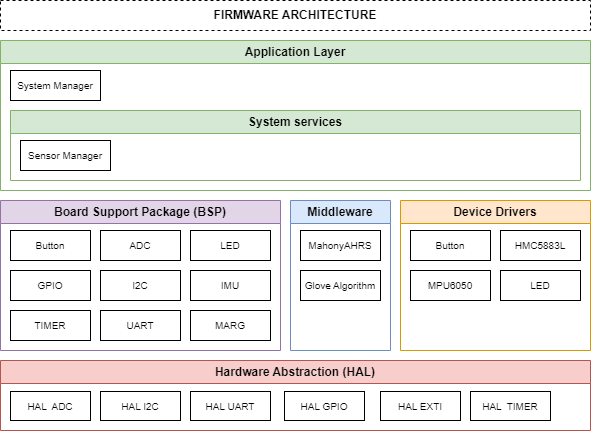

The diagram above was exported from draw.io. Its source (the exported page's mxGraphModel, read from the mxfile embedded in the PNG):
<mxGraphModel dx="755" dy="614" grid="1" gridSize="10" guides="1" tooltips="1" connect="1" arrows="1" fold="1" page="1" pageScale="1" pageWidth="827" pageHeight="1169" math="0" shadow="0">
  <root>
    <mxCell id="WIyWlLk6GJQsqaUBKTNV-0" />
    <mxCell id="WIyWlLk6GJQsqaUBKTNV-1" parent="WIyWlLk6GJQsqaUBKTNV-0" />
    <mxCell id="03lXVdggz8M708RV7IZC-12" value="Hardware Abstraction (HAL)" style="swimlane;whiteSpace=wrap;html=1;fillColor=#f8cecc;strokeColor=#b85450;" parent="WIyWlLk6GJQsqaUBKTNV-1" vertex="1">
      <mxGeometry x="130" y="729" width="590" height="70" as="geometry">
        <mxRectangle x="200" y="560" width="140" height="30" as="alternateBounds" />
      </mxGeometry>
    </mxCell>
    <mxCell id="dJ-mY9FMEKMFqIc_xiL3-11" value="HAL  ADC" style="text;align=center;verticalAlign=middle;spacingLeft=4;spacingRight=4;overflow=hidden;rotatable=0;points=[[0,0.5],[1,0.5]];portConstraint=eastwest;strokeColor=default;labelPosition=center;verticalLabelPosition=middle;labelBorderColor=none;labelBackgroundColor=none;direction=north;fillColor=none;gradientColor=none;rounded=0;glass=0;shadow=0;flipH=0;flipV=1;fontSize=10;" parent="03lXVdggz8M708RV7IZC-12" vertex="1">
      <mxGeometry x="10" y="31" width="80" height="29" as="geometry" />
    </mxCell>
    <mxCell id="dJ-mY9FMEKMFqIc_xiL3-14" value="HAL EXTI" style="text;align=center;verticalAlign=middle;spacingLeft=4;spacingRight=4;overflow=hidden;rotatable=0;points=[[0,0.5],[1,0.5]];portConstraint=eastwest;strokeColor=default;labelPosition=center;verticalLabelPosition=middle;labelBorderColor=none;labelBackgroundColor=none;direction=north;fillColor=none;gradientColor=none;rounded=0;glass=0;shadow=0;flipH=0;flipV=1;fontSize=10;" parent="03lXVdggz8M708RV7IZC-12" vertex="1">
      <mxGeometry x="380" y="31" width="80" height="29" as="geometry" />
    </mxCell>
    <mxCell id="03lXVdggz8M708RV7IZC-13" value="HAL I2C" style="text;align=center;verticalAlign=middle;spacingLeft=4;spacingRight=4;overflow=hidden;rotatable=0;points=[[0,0.5],[1,0.5]];portConstraint=eastwest;strokeColor=default;labelPosition=center;verticalLabelPosition=middle;labelBorderColor=none;labelBackgroundColor=none;direction=north;fillColor=none;gradientColor=none;rounded=0;glass=0;shadow=0;flipH=0;flipV=1;fontSize=10;" parent="03lXVdggz8M708RV7IZC-12" vertex="1">
      <mxGeometry x="100" y="31" width="80" height="29" as="geometry" />
    </mxCell>
    <mxCell id="03lXVdggz8M708RV7IZC-15" value="HAL UART" style="text;align=center;verticalAlign=middle;spacingLeft=4;spacingRight=4;overflow=hidden;rotatable=0;points=[[0,0.5],[1,0.5]];portConstraint=eastwest;strokeColor=default;labelPosition=center;verticalLabelPosition=middle;labelBorderColor=none;labelBackgroundColor=none;direction=north;fillColor=none;gradientColor=none;rounded=0;glass=0;shadow=0;flipH=0;flipV=1;fontSize=10;" parent="03lXVdggz8M708RV7IZC-12" vertex="1">
      <mxGeometry x="190" y="31" width="80" height="29" as="geometry" />
    </mxCell>
    <mxCell id="03lXVdggz8M708RV7IZC-14" value="HAL GPIO" style="text;align=center;verticalAlign=middle;spacingLeft=4;spacingRight=4;overflow=hidden;rotatable=0;points=[[0,0.5],[1,0.5]];portConstraint=eastwest;strokeColor=default;labelPosition=center;verticalLabelPosition=middle;labelBorderColor=none;labelBackgroundColor=none;direction=north;fillColor=none;gradientColor=none;rounded=0;glass=0;shadow=0;flipH=0;flipV=1;fontSize=10;" parent="03lXVdggz8M708RV7IZC-12" vertex="1">
      <mxGeometry x="284" y="31" width="80" height="29" as="geometry" />
    </mxCell>
    <mxCell id="7" value="HAL  TIMER" style="text;align=center;verticalAlign=middle;spacingLeft=4;spacingRight=4;overflow=hidden;rotatable=0;points=[[0,0.5],[1,0.5]];portConstraint=eastwest;strokeColor=default;labelPosition=center;verticalLabelPosition=middle;labelBorderColor=none;labelBackgroundColor=none;direction=north;fillColor=none;gradientColor=none;rounded=0;glass=0;shadow=0;flipH=0;flipV=1;fontSize=10;" parent="03lXVdggz8M708RV7IZC-12" vertex="1">
      <mxGeometry x="470" y="31" width="80" height="29" as="geometry" />
    </mxCell>
    <mxCell id="03lXVdggz8M708RV7IZC-17" value="Board Support Package (BSP)" style="swimlane;whiteSpace=wrap;html=1;fillColor=#e1d5e7;strokeColor=#9673a6;" parent="WIyWlLk6GJQsqaUBKTNV-1" vertex="1">
      <mxGeometry x="130" y="569" width="280" height="150" as="geometry">
        <mxRectangle x="130" y="630" width="210" height="30" as="alternateBounds" />
      </mxGeometry>
    </mxCell>
    <mxCell id="03lXVdggz8M708RV7IZC-18" value="Button" style="text;align=center;verticalAlign=middle;spacingLeft=4;spacingRight=4;overflow=hidden;rotatable=0;points=[[0,0.5],[1,0.5]];portConstraint=eastwest;strokeColor=default;labelPosition=center;verticalLabelPosition=middle;labelBorderColor=none;labelBackgroundColor=none;direction=north;fillColor=none;gradientColor=none;rounded=0;glass=0;shadow=0;flipH=0;flipV=1;fontSize=10;" parent="03lXVdggz8M708RV7IZC-17" vertex="1">
      <mxGeometry x="10" y="30" width="80" height="30" as="geometry" />
    </mxCell>
    <mxCell id="03lXVdggz8M708RV7IZC-21" value="GPIO" style="text;align=center;verticalAlign=middle;spacingLeft=4;spacingRight=4;overflow=hidden;rotatable=0;points=[[0,0.5],[1,0.5]];portConstraint=eastwest;strokeColor=default;labelPosition=center;verticalLabelPosition=middle;labelBorderColor=none;labelBackgroundColor=none;direction=north;fillColor=none;gradientColor=none;rounded=0;glass=0;shadow=0;flipH=0;flipV=1;fontSize=10;" parent="03lXVdggz8M708RV7IZC-17" vertex="1">
      <mxGeometry x="10" y="70" width="80" height="30" as="geometry" />
    </mxCell>
    <mxCell id="03lXVdggz8M708RV7IZC-22" value="TIMER" style="text;align=center;verticalAlign=middle;spacingLeft=4;spacingRight=4;overflow=hidden;rotatable=0;points=[[0,0.5],[1,0.5]];portConstraint=eastwest;strokeColor=default;labelPosition=center;verticalLabelPosition=middle;labelBorderColor=none;labelBackgroundColor=none;direction=north;fillColor=none;gradientColor=none;rounded=0;glass=0;shadow=0;flipH=0;flipV=1;fontSize=10;" parent="03lXVdggz8M708RV7IZC-17" vertex="1">
      <mxGeometry x="10" y="110" width="80" height="30" as="geometry" />
    </mxCell>
    <mxCell id="03lXVdggz8M708RV7IZC-23" value="I2C" style="text;align=center;verticalAlign=middle;spacingLeft=4;spacingRight=4;overflow=hidden;rotatable=0;points=[[0,0.5],[1,0.5]];portConstraint=eastwest;strokeColor=default;labelPosition=center;verticalLabelPosition=middle;labelBorderColor=none;labelBackgroundColor=none;direction=north;fillColor=none;gradientColor=none;rounded=0;glass=0;shadow=0;flipH=0;flipV=1;fontSize=10;" parent="03lXVdggz8M708RV7IZC-17" vertex="1">
      <mxGeometry x="100" y="70" width="80" height="30" as="geometry" />
    </mxCell>
    <mxCell id="03lXVdggz8M708RV7IZC-24" value="ADC" style="text;align=center;verticalAlign=middle;spacingLeft=4;spacingRight=4;overflow=hidden;rotatable=0;points=[[0,0.5],[1,0.5]];portConstraint=eastwest;strokeColor=default;labelPosition=center;verticalLabelPosition=middle;labelBorderColor=none;labelBackgroundColor=none;direction=north;fillColor=none;gradientColor=none;rounded=0;glass=0;shadow=0;flipH=0;flipV=1;fontSize=10;" parent="03lXVdggz8M708RV7IZC-17" vertex="1">
      <mxGeometry x="100" y="30" width="80" height="30" as="geometry" />
    </mxCell>
    <mxCell id="03lXVdggz8M708RV7IZC-25" value="UART" style="text;align=center;verticalAlign=middle;spacingLeft=4;spacingRight=4;overflow=hidden;rotatable=0;points=[[0,0.5],[1,0.5]];portConstraint=eastwest;strokeColor=default;labelPosition=center;verticalLabelPosition=middle;labelBorderColor=none;labelBackgroundColor=none;direction=north;fillColor=none;gradientColor=none;rounded=0;glass=0;shadow=0;flipH=0;flipV=1;fontSize=10;" parent="03lXVdggz8M708RV7IZC-17" vertex="1">
      <mxGeometry x="100" y="110" width="80" height="30" as="geometry" />
    </mxCell>
    <mxCell id="3" value="IMU" style="text;align=center;verticalAlign=middle;spacingLeft=4;spacingRight=4;overflow=hidden;rotatable=0;points=[[0,0.5],[1,0.5]];portConstraint=eastwest;strokeColor=default;labelPosition=center;verticalLabelPosition=middle;labelBorderColor=none;labelBackgroundColor=none;direction=north;fillColor=none;gradientColor=none;rounded=0;glass=0;shadow=0;flipH=0;flipV=1;fontSize=10;" parent="03lXVdggz8M708RV7IZC-17" vertex="1">
      <mxGeometry x="190" y="70" width="80" height="30" as="geometry" />
    </mxCell>
    <mxCell id="4" value="MARG" style="text;align=center;verticalAlign=middle;spacingLeft=4;spacingRight=4;overflow=hidden;rotatable=0;points=[[0,0.5],[1,0.5]];portConstraint=eastwest;strokeColor=default;labelPosition=center;verticalLabelPosition=middle;labelBorderColor=none;labelBackgroundColor=none;direction=north;fillColor=none;gradientColor=none;rounded=0;glass=0;shadow=0;flipH=0;flipV=1;fontSize=10;" parent="03lXVdggz8M708RV7IZC-17" vertex="1">
      <mxGeometry x="190" y="110" width="80" height="30" as="geometry" />
    </mxCell>
    <mxCell id="6" value="LED" style="text;align=center;verticalAlign=middle;spacingLeft=4;spacingRight=4;overflow=hidden;rotatable=0;points=[[0,0.5],[1,0.5]];portConstraint=eastwest;strokeColor=default;labelPosition=center;verticalLabelPosition=middle;labelBorderColor=none;labelBackgroundColor=none;direction=north;fillColor=none;gradientColor=none;rounded=0;glass=0;shadow=0;flipH=0;flipV=1;fontSize=10;" parent="03lXVdggz8M708RV7IZC-17" vertex="1">
      <mxGeometry x="190" y="30" width="80" height="30" as="geometry" />
    </mxCell>
    <mxCell id="03lXVdggz8M708RV7IZC-26" value="Middleware" style="swimlane;whiteSpace=wrap;html=1;fillColor=#dae8fc;strokeColor=#6c8ebf;" parent="WIyWlLk6GJQsqaUBKTNV-1" vertex="1">
      <mxGeometry x="420" y="569" width="100" height="150" as="geometry">
        <mxRectangle x="300" y="550" width="210" height="30" as="alternateBounds" />
      </mxGeometry>
    </mxCell>
    <mxCell id="03lXVdggz8M708RV7IZC-27" value="MahonyAHRS" style="text;align=center;verticalAlign=middle;spacingLeft=4;spacingRight=4;overflow=hidden;rotatable=0;points=[[0,0.5],[1,0.5]];portConstraint=eastwest;strokeColor=default;labelPosition=center;verticalLabelPosition=middle;labelBorderColor=none;labelBackgroundColor=none;direction=north;fillColor=none;gradientColor=none;rounded=0;glass=0;shadow=0;flipH=0;flipV=1;fontSize=10;" parent="03lXVdggz8M708RV7IZC-26" vertex="1">
      <mxGeometry x="10" y="30" width="80" height="30" as="geometry" />
    </mxCell>
    <mxCell id="5" value="Glove Algorithm" style="text;align=center;verticalAlign=middle;spacingLeft=4;spacingRight=4;overflow=hidden;rotatable=0;points=[[0,0.5],[1,0.5]];portConstraint=eastwest;strokeColor=default;labelPosition=center;verticalLabelPosition=middle;labelBorderColor=none;labelBackgroundColor=none;direction=north;fillColor=none;gradientColor=none;rounded=0;glass=0;shadow=0;flipH=0;flipV=1;fontSize=10;" parent="03lXVdggz8M708RV7IZC-26" vertex="1">
      <mxGeometry x="10" y="70" width="80" height="30" as="geometry" />
    </mxCell>
    <mxCell id="03lXVdggz8M708RV7IZC-33" value="Device Drivers" style="swimlane;whiteSpace=wrap;html=1;fillColor=#ffe6cc;strokeColor=#d79b00;" parent="WIyWlLk6GJQsqaUBKTNV-1" vertex="1">
      <mxGeometry x="530" y="569" width="190" height="150" as="geometry">
        <mxRectangle x="300" y="550" width="210" height="30" as="alternateBounds" />
      </mxGeometry>
    </mxCell>
    <mxCell id="03lXVdggz8M708RV7IZC-34" value="Button" style="text;align=center;verticalAlign=middle;spacingLeft=4;spacingRight=4;overflow=hidden;rotatable=0;points=[[0,0.5],[1,0.5]];portConstraint=eastwest;strokeColor=default;labelPosition=center;verticalLabelPosition=middle;labelBorderColor=none;labelBackgroundColor=none;direction=north;fillColor=none;gradientColor=none;rounded=0;glass=0;shadow=0;flipH=0;flipV=1;fontSize=10;" parent="03lXVdggz8M708RV7IZC-33" vertex="1">
      <mxGeometry x="10" y="30" width="80" height="30" as="geometry" />
    </mxCell>
    <mxCell id="03lXVdggz8M708RV7IZC-35" value="MPU6050" style="text;align=center;verticalAlign=middle;spacingLeft=4;spacingRight=4;overflow=hidden;rotatable=0;points=[[0,0.5],[1,0.5]];portConstraint=eastwest;strokeColor=default;labelPosition=center;verticalLabelPosition=middle;labelBorderColor=none;labelBackgroundColor=none;direction=north;fillColor=none;gradientColor=none;rounded=0;glass=0;shadow=0;flipH=0;flipV=1;fontSize=10;" parent="03lXVdggz8M708RV7IZC-33" vertex="1">
      <mxGeometry x="10" y="70" width="80" height="30" as="geometry" />
    </mxCell>
    <mxCell id="03lXVdggz8M708RV7IZC-37" value="HMC5883L" style="text;align=center;verticalAlign=middle;spacingLeft=4;spacingRight=4;overflow=hidden;rotatable=0;points=[[0,0.5],[1,0.5]];portConstraint=eastwest;strokeColor=default;labelPosition=center;verticalLabelPosition=middle;labelBorderColor=none;labelBackgroundColor=none;direction=north;fillColor=none;gradientColor=none;rounded=0;glass=0;shadow=0;flipH=0;flipV=1;fontSize=10;" parent="03lXVdggz8M708RV7IZC-33" vertex="1">
      <mxGeometry x="100" y="30" width="80" height="30" as="geometry" />
    </mxCell>
    <mxCell id="dJ-mY9FMEKMFqIc_xiL3-8" value="LED" style="text;align=center;verticalAlign=middle;spacingLeft=4;spacingRight=4;overflow=hidden;rotatable=0;points=[[0,0.5],[1,0.5]];portConstraint=eastwest;strokeColor=default;labelPosition=center;verticalLabelPosition=middle;labelBorderColor=none;labelBackgroundColor=none;direction=north;fillColor=none;gradientColor=none;rounded=0;glass=0;shadow=0;flipH=0;flipV=1;fontSize=10;" parent="03lXVdggz8M708RV7IZC-33" vertex="1">
      <mxGeometry x="100" y="70" width="80" height="30" as="geometry" />
    </mxCell>
    <mxCell id="kEuUtvvU3t5RZF5bv2r5-0" value="Application Layer" style="swimlane;whiteSpace=wrap;html=1;fillColor=#d5e8d4;strokeColor=#82b366;" parent="WIyWlLk6GJQsqaUBKTNV-1" vertex="1">
      <mxGeometry x="130" y="409" width="590" height="150" as="geometry" />
    </mxCell>
    <mxCell id="kEuUtvvU3t5RZF5bv2r5-1" value="System Manager" style="text;align=center;verticalAlign=middle;spacingLeft=4;spacingRight=4;overflow=hidden;rotatable=0;points=[[0,0.5],[1,0.5]];portConstraint=eastwest;strokeColor=default;labelPosition=center;verticalLabelPosition=middle;labelBorderColor=none;labelBackgroundColor=none;direction=north;fillColor=none;gradientColor=none;rounded=0;glass=0;shadow=0;flipH=0;flipV=1;fontSize=10;" parent="kEuUtvvU3t5RZF5bv2r5-0" vertex="1">
      <mxGeometry x="10" y="30" width="90" height="30" as="geometry" />
    </mxCell>
    <mxCell id="kEuUtvvU3t5RZF5bv2r5-2" value="System services" style="swimlane;whiteSpace=wrap;html=1;fillColor=#d5e8d4;strokeColor=#82b366;" parent="kEuUtvvU3t5RZF5bv2r5-0" vertex="1">
      <mxGeometry x="10" y="70" width="570" height="70" as="geometry" />
    </mxCell>
    <mxCell id="kEuUtvvU3t5RZF5bv2r5-6" value="Sensor Manager" style="text;align=center;verticalAlign=middle;spacingLeft=4;spacingRight=4;overflow=hidden;rotatable=0;points=[[0,0.5],[1,0.5]];portConstraint=eastwest;strokeColor=default;labelPosition=center;verticalLabelPosition=middle;labelBorderColor=none;labelBackgroundColor=none;direction=north;fillColor=none;gradientColor=none;rounded=0;glass=0;shadow=0;flipH=0;flipV=1;fontSize=10;" parent="kEuUtvvU3t5RZF5bv2r5-2" vertex="1">
      <mxGeometry x="10" y="30" width="90" height="30" as="geometry" />
    </mxCell>
    <mxCell id="kEuUtvvU3t5RZF5bv2r5-4" value="&lt;b&gt;FIRMWARE ARCHITECTURE&lt;/b&gt;" style="rounded=0;whiteSpace=wrap;html=1;dashed=1;" parent="WIyWlLk6GJQsqaUBKTNV-1" vertex="1">
      <mxGeometry x="130" y="369" width="590" height="30" as="geometry" />
    </mxCell>
  </root>
</mxGraphModel>